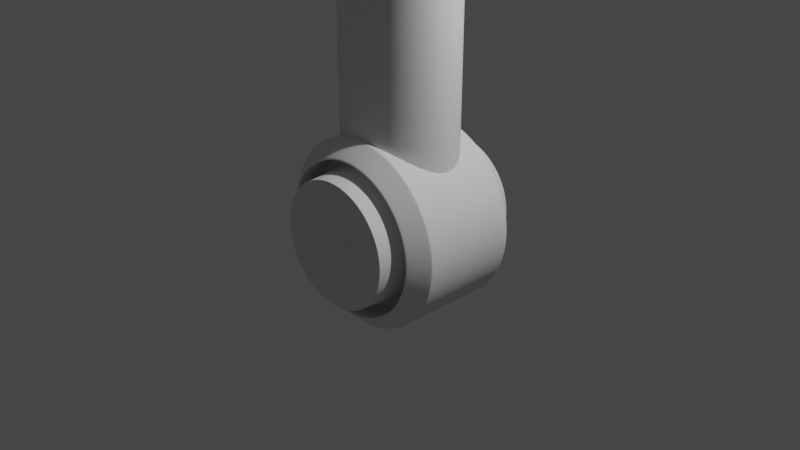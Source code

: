 # Source: swrord.blend  (saved by Blender 3.6.13; exported with 4.5.12 LTS)
import bpy
from mathutils import Matrix  # noqa: F401  (used for matrix-valued properties, if any)

bpy.ops.wm.read_factory_settings(use_empty=True)
scene = bpy.context.scene
scene.name = 'Scene'

# ---- collections
col_collection = bpy.data.collections.new('Collection'); scene.collection.children.link(col_collection)

# ---- world
world_world = bpy.data.worlds.new('World'); scene.world = world_world
world_world.use_nodes = True; world_world.node_tree.nodes.clear()
_N = world_world.node_tree.nodes; _L = world_world.node_tree.links
n0 = _N.new('ShaderNodeOutputWorld'); n0.name = 'World Output'; n0.location = (300, 300)
n1 = _N.new('ShaderNodeBackground'); n1.name = 'Background'; n1.location = (10, 300)
n1.inputs[0].default_value = (0.05088, 0.05088, 0.05088, 1.0)
_L.new(n1.outputs[0], n0.inputs[0])
n0.is_active_output = True
world_world.color = (0.05088, 0.05088, 0.05088)
world_world.use_sun_shadow = False
world_world.sun_shadow_jitter_overblur = 0.0

# ---- cameras
cam_camera = bpy.data.cameras.new('Camera')
cam_camera.clip_end = 100.0
cam_camera.ortho_scale = 7.314

# ---- lights
light_light = bpy.data.lights.new('Light', 'POINT')
light_light.transmission_factor = 0.0
light_light.energy = 1000.0
light_light.shadow_soft_size = 0.1
light_light.shadow_maximum_resolution = 0.006
light_light.use_absolute_resolution = True

# ---- meshes
me_cylinder = bpy.data.meshes.new('Cylinder')
me_cylinder.from_pydata([(0.0, 0.8152, -0.6843), (0.0, 1.0, 0.0), (0.159, 0.7995, -0.6843), (0.1951, 0.9808, 0.0), (0.3119, 0.7531, -0.6843), (0.3827, 0.9239, 0.0), (0.4529, 0.6778, -0.6843), (0.5556, 0.8315, 0.0), (0.5764, 0.5764, -0.6843), (0.7071, 0.7071, 0.0), (0.6778, 0.4529, -0.6843), (0.8315, 0.5556, 0.0), (0.7531, 0.3119, -0.6843), (0.9239, 0.3827, 0.0), (0.7995, 0.159, -0.6843), (0.9808, 0.1951, 0.0), (0.8152, 1.38e-08, -0.6843), (1.0, 1.38e-08, 0.0), (0.7995, -0.159, -0.6843), (0.9808, -0.1951, 0.0), (0.7531, -0.3119, -0.6843), (0.9239, -0.3827, 0.0), (0.6778, -0.4529, -0.6843), (0.8315, -0.5556, 0.0), (0.5764, -0.5764, -0.6843), (0.7071, -0.7071, 0.0), (0.4529, -0.6778, -0.6843), (0.5556, -0.8315, 0.0), (0.3119, -0.7531, -0.6843), (0.3827, -0.9239, 0.0), (0.159, -0.7995, -0.6843), (0.1951, -0.9808, 0.0), (0.0, -0.8152, -0.6843), (0.0, -1.0, 0.0), (-0.159, -0.7995, -0.6843), (-0.1951, -0.9808, 0.0), (-0.3119, -0.7531, -0.6843), (-0.3827, -0.9239, 0.0), (-0.4529, -0.6778, -0.6843), (-0.5556, -0.8315, 0.0), (-0.5764, -0.5764, -0.6843), (-0.7071, -0.7071, 0.0), (-0.6778, -0.4529, -0.6843), (-0.8315, -0.5556, 0.0), (-0.7531, -0.3119, -0.6843), (-0.9239, -0.3827, 0.0), (-0.7995, -0.159, -0.6843), (-0.9808, -0.1951, 0.0), (-0.8152, 1.38e-08, -0.6843), (-1.0, 1.38e-08, 0.0), (-0.7995, 0.159, -0.6843), (-0.9808, 0.1951, 0.0), (-0.7531, 0.3119, -0.6843), (-0.9239, 0.3827, 0.0), (-0.6778, 0.4529, -0.6843), (-0.8315, 0.5556, 0.0), (-0.5764, 0.5764, -0.6843), (-0.7071, 0.7071, 0.0), (-0.4529, 0.6778, -0.6843), (-0.5556, 0.8315, 0.0), (-0.3119, 0.7531, -0.6843), (-0.3827, 0.9239, 0.0), (-0.159, 0.7995, -0.6843), (-0.1951, 0.9808, 0.0), (-1.222e-08, 0.7025, -0.3749), (0.137, 0.689, -0.3749), (0.2688, 0.649, -0.3749), (0.3903, 0.5841, -0.3749), (0.4967, 0.4967, -0.3749), (0.5841, 0.3903, -0.3749), (0.649, 0.2688, -0.3749), (0.689, 0.137, -0.3749), (0.7025, 1.338e-08, -0.3749), (0.689, -0.137, -0.3749), (0.649, -0.2688, -0.3749), (0.5841, -0.3903, -0.3749), (0.4967, -0.4967, -0.3749), (0.3903, -0.5841, -0.3749), (0.2688, -0.649, -0.3749), (0.137, -0.689, -0.3749), (-1.222e-08, -0.7025, -0.3749), (-0.137, -0.689, -0.3749), (-0.2688, -0.649, -0.3749), (-0.3903, -0.5841, -0.3749), (-0.4967, -0.4967, -0.3749), (-0.5841, -0.3903, -0.3749), (-0.649, -0.2688, -0.3749), (-0.689, -0.137, -0.3749), (-0.7025, 1.338e-08, -0.3749), (-0.689, 0.137, -0.3749), (-0.649, 0.2688, -0.3749), (-0.5841, 0.3903, -0.3749), (-0.4967, 0.4967, -0.3749), (-0.3903, 0.5841, -0.3749), (-0.2688, 0.649, -0.3749), (-0.137, 0.689, -0.3749), (-1.222e-08, 0.8152, -0.3749), (0.159, 0.7995, -0.3749), (0.3119, 0.7531, -0.3749), (0.4529, 0.6778, -0.3749), (0.5764, 0.5764, -0.3749), (0.6778, 0.4529, -0.3749), (0.7531, 0.3119, -0.3749), (0.7995, 0.159, -0.3749), (0.8152, 1.38e-08, -0.3749), (0.7995, -0.159, -0.3749), (0.7531, -0.3119, -0.3749), (0.6778, -0.4529, -0.3749), (0.5764, -0.5764, -0.3749), (0.4529, -0.6778, -0.3749), (0.3119, -0.7531, -0.3749), (0.159, -0.7995, -0.3749), (-1.222e-08, -0.8152, -0.3749), (-0.159, -0.7995, -0.3749), (-0.3119, -0.7531, -0.3749), (-0.4529, -0.6778, -0.3749), (-0.5764, -0.5764, -0.3749), (-0.6778, -0.4529, -0.3749), (-0.7531, -0.3119, -0.3749), (-0.7995, -0.159, -0.3749), (-0.8152, 1.38e-08, -0.3749), (-0.7995, 0.159, -0.3749), (-0.7531, 0.3119, -0.3749), (-0.6778, 0.4529, -0.3749), (-0.5764, 0.5764, -0.3749), (-0.4529, 0.6778, -0.3749), (-0.3119, 0.7531, -0.3749), (-0.159, 0.7995, -0.3749), (-3.924e-08, 0.4345, -0.878), (0.08476, 0.4261, -0.878), (0.1663, 0.4014, -0.878), (0.2414, 0.3612, -0.878), (0.3072, 0.3072, -0.878), (0.3612, 0.2414, -0.878), (0.4014, 0.1663, -0.878), (0.4261, 0.08476, -0.878), (0.4345, 1.363e-08, -0.878), (0.4261, -0.08476, -0.878), (0.4014, -0.1663, -0.878), (0.3612, -0.2414, -0.878), (0.3072, -0.3072, -0.878), (0.2414, -0.3612, -0.878), (0.1663, -0.4014, -0.878), (0.08476, -0.4261, -0.878), (-3.834e-08, -0.4345, -0.878), (-0.08476, -0.4261, -0.878), (-0.1663, -0.4014, -0.878), (-0.2414, -0.3612, -0.878), (-0.3072, -0.3072, -0.878), (-0.3612, -0.2414, -0.878), (-0.4014, -0.1663, -0.878), (-0.4261, -0.08476, -0.878), (-0.4345, 1.363e-08, -0.878), (-0.4261, 0.08476, -0.878), (-0.4014, 0.1663, -0.878), (-0.3612, 0.2414, -0.878), (-0.3072, 0.3072, -0.878), (-0.2414, 0.3612, -0.878), (-0.1663, 0.4014, -0.878), (-0.08476, 0.4261, -0.878), (-4.013e-08, 0.6736, -0.878), (0.1314, 0.6607, -0.878), (0.2578, 0.6223, -0.878), (0.3742, 0.5601, -0.878), (0.4763, 0.4763, -0.878), (0.5601, 0.3742, -0.878), (0.6223, 0.2578, -0.878), (0.6607, 0.1314, -0.878), (0.6736, 1.363e-08, -0.878), (0.6607, -0.1314, -0.878), (0.6223, -0.2578, -0.878), (0.5601, -0.3742, -0.878), (0.4763, -0.4763, -0.878), (0.3742, -0.5601, -0.878), (0.2578, -0.6223, -0.878), (0.1314, -0.6607, -0.878), (-4.013e-08, -0.6736, -0.878), (-0.1314, -0.6607, -0.878), (-0.2578, -0.6223, -0.878), (-0.3742, -0.5601, -0.878), (-0.4763, -0.4763, -0.878), (-0.5601, -0.3742, -0.878), (-0.6223, -0.2578, -0.878), (-0.6607, -0.1314, -0.878), (-0.6736, 1.363e-08, -0.878), (-0.6607, 0.1314, -0.878), (-0.6223, 0.2578, -0.878), (-0.5601, 0.3742, -0.878), (-0.4763, 0.4763, -0.878), (-0.3742, 0.5601, -0.878), (-0.2578, 0.6223, -0.878), (-0.1314, 0.6607, -0.878), (0.0, 0.8299, -0.6843), (0.0, 1.0, -0.5149), (0.1951, 0.9808, -0.5149), (0.1619, 0.8139, -0.6843), (0.3827, 0.9239, -0.5149), (0.3176, 0.7667, -0.6843), (0.5556, 0.8315, -0.5149), (0.461, 0.69, -0.6843), (0.7071, 0.7071, -0.5149), (0.5868, 0.5868, -0.6843), (0.8315, 0.5556, -0.5149), (0.69, 0.461, -0.6843), (0.9239, 0.3827, -0.5149), (0.7667, 0.3176, -0.6843), (0.9808, 0.1951, -0.5149), (0.8139, 0.1619, -0.6843), (1.0, 1.38e-08, -0.5149), (0.8299, 1.38e-08, -0.6843), (0.9808, -0.1951, -0.5149), (0.8139, -0.1619, -0.6843), (0.9239, -0.3827, -0.5149), (0.7667, -0.3176, -0.6843), (0.8315, -0.5556, -0.5149), (0.69, -0.461, -0.6843), (0.7071, -0.7071, -0.5149), (0.5868, -0.5868, -0.6843), (0.5556, -0.8315, -0.5149), (0.461, -0.69, -0.6843), (0.3827, -0.9239, -0.5149), (0.3176, -0.7667, -0.6843), (0.1951, -0.9808, -0.5149), (0.1619, -0.8139, -0.6843), (0.0, -1.0, -0.5149), (0.0, -0.8299, -0.6843), (-0.1951, -0.9808, -0.5149), (-0.1619, -0.8139, -0.6843), (-0.3827, -0.9239, -0.5149), (-0.3176, -0.7667, -0.6843), (-0.5556, -0.8315, -0.5149), (-0.461, -0.69, -0.6843), (-0.7071, -0.7071, -0.5149), (-0.5868, -0.5868, -0.6843), (-0.8315, -0.5556, -0.5149), (-0.69, -0.461, -0.6843), (-0.9239, -0.3827, -0.5149), (-0.7667, -0.3176, -0.6843), (-0.9808, -0.1951, -0.5149), (-0.8139, -0.1619, -0.6843), (-1.0, 1.38e-08, -0.5149), (-0.8299, 1.38e-08, -0.6843), (-0.9808, 0.1951, -0.5149), (-0.8139, 0.1619, -0.6843), (-0.9239, 0.3827, -0.5149), (-0.7667, 0.3176, -0.6843), (-0.8315, 0.5556, -0.5149), (-0.69, 0.461, -0.6843), (-0.7071, 0.7071, -0.5149), (-0.5868, 0.5868, -0.6843), (-0.5556, 0.8315, -0.5149), (-0.461, 0.69, -0.6843), (-0.3827, 0.9239, -0.5149), (-0.3176, 0.7667, -0.6843), (-0.1951, 0.9808, -0.5149), (-0.1619, 0.8139, -0.6843), (-1.267e-07, 0.09179, -0.6647), (-4.374e-08, 0.3686, -0.7966), (0.07192, 0.3615, -0.7966), (0.01791, 0.09002, -0.6647), (0.1411, 0.3406, -0.7966), (0.03513, 0.0848, -0.6647), (0.2048, 0.3065, -0.7966), (0.05099, 0.07632, -0.6647), (0.2607, 0.2607, -0.7966), (0.0649, 0.0649, -0.6647), (0.3065, 0.2048, -0.7966), (0.07632, 0.05099, -0.6647), (0.3406, 0.1411, -0.7966), (0.0848, 0.03513, -0.6647), (0.3615, 0.07192, -0.7966), (0.09002, 0.01791, -0.6647), (0.3686, 1.167e-08, -0.7966), (0.09179, -1.509e-07, -0.6647), (0.3615, -0.07192, -0.7966), (0.09002, -0.01791, -0.6647), (0.3406, -0.1411, -0.7966), (0.0848, -0.03513, -0.6647), (0.3065, -0.2048, -0.7966), (0.07632, -0.05099, -0.6647), (0.2607, -0.2607, -0.7966), (0.0649, -0.0649, -0.6647), (0.2048, -0.3065, -0.7966), (0.05099, -0.07632, -0.6647), (0.1411, -0.3406, -0.7966), (0.03513, -0.0848, -0.6647), (0.07192, -0.3615, -0.7966), (0.01791, -0.09002, -0.6647), (-4.298e-08, -0.3686, -0.7966), (-1.211e-07, -0.09179, -0.6647), (-0.07192, -0.3615, -0.7966), (-0.01791, -0.09002, -0.6647), (-0.1411, -0.3406, -0.7966), (-0.03513, -0.0848, -0.6647), (-0.2048, -0.3065, -0.7966), (-0.05099, -0.07632, -0.6647), (-0.2607, -0.2607, -0.7966), (-0.0649, -0.0649, -0.6647), (-0.3065, -0.2048, -0.7966), (-0.07632, -0.05099, -0.6647), (-0.3406, -0.1411, -0.7966), (-0.0848, -0.03513, -0.6647), (-0.3615, -0.07192, -0.7966), (-0.09002, -0.01791, -0.6647), (-0.3686, 1.167e-08, -0.7966), (-0.09179, -1.471e-07, -0.6647), (-0.3615, 0.07192, -0.7966), (-0.09002, 0.01791, -0.6647), (-0.3406, 0.1411, -0.7966), (-0.0848, 0.03513, -0.6647), (-0.3065, 0.2048, -0.7966), (-0.07632, 0.05099, -0.6647), (-0.2607, 0.2607, -0.7966), (-0.0649, 0.0649, -0.6647), (-0.2048, 0.3065, -0.7966), (-0.05099, 0.07632, -0.6647), (-0.1411, 0.3406, -0.7966), (-0.03513, 0.0848, -0.6647), (-0.07192, 0.3615, -0.7966), (-0.01791, 0.09002, -0.6647)], [], [(254, 63, 1, 193), (4, 2, 195, 197), (6, 4, 197, 199), (8, 6, 199, 201), (10, 8, 201, 203), (12, 10, 203, 205), (14, 12, 205, 207), (16, 14, 207, 209), (18, 16, 209, 211), (20, 18, 211, 213), (22, 20, 213, 215), (24, 22, 215, 217), (26, 24, 217, 219), (28, 26, 219, 221), (30, 28, 221, 223), (32, 30, 223, 225), (34, 32, 225, 227), (36, 34, 227, 229), (38, 36, 229, 231), (40, 38, 231, 233), (42, 40, 233, 235), (44, 42, 235, 237), (46, 44, 237, 239), (48, 46, 239, 241), (50, 48, 241, 243), (52, 50, 243, 245), (54, 52, 245, 247), (56, 54, 247, 249), (58, 56, 249, 251), (60, 58, 251, 253), (62, 60, 253, 255), (0, 62, 255, 192), (44, 46, 119, 118), (193, 1, 3, 194), (196, 5, 7, 198), (198, 7, 9, 200), (200, 9, 11, 202), (202, 11, 13, 204), (204, 13, 15, 206), (206, 15, 17, 208), (208, 17, 19, 210), (210, 19, 21, 212), (212, 21, 23, 214), (214, 23, 25, 216), (216, 25, 27, 218), (218, 27, 29, 220), (220, 29, 31, 222), (222, 31, 33, 224), (224, 33, 35, 226), (226, 35, 37, 228), (228, 37, 39, 230), (230, 39, 41, 232), (232, 41, 43, 234), (234, 43, 45, 236), (236, 45, 47, 238), (238, 47, 49, 240), (240, 49, 51, 242), (242, 51, 53, 244), (244, 53, 55, 246), (246, 55, 57, 248), (248, 57, 59, 250), (250, 59, 61, 252), (252, 61, 63, 254), (128, 129, 258, 257), (194, 3, 5, 196), (71, 72, 168, 167), (18, 20, 106, 105), (46, 48, 120, 119), (20, 22, 107, 106), (48, 50, 121, 120), (22, 24, 108, 107), (50, 52, 122, 121), (24, 26, 109, 108), (52, 54, 123, 122), (26, 28, 110, 109), (0, 2, 97, 96), (54, 56, 124, 123), (28, 30, 111, 110), (2, 4, 98, 97), (56, 58, 125, 124), (30, 32, 112, 111), (4, 6, 99, 98), (58, 60, 126, 125), (32, 34, 113, 112), (6, 8, 100, 99), (60, 62, 127, 126), (34, 36, 114, 113), (8, 10, 101, 100), (62, 0, 96, 127), (36, 38, 115, 114), (10, 12, 102, 101), (38, 40, 116, 115), (12, 14, 103, 102), (40, 42, 117, 116), (14, 16, 104, 103), (42, 44, 118, 117), (16, 18, 105, 104), (65, 64, 96, 97), (66, 65, 97, 98), (67, 66, 98, 99), (68, 67, 99, 100), (69, 68, 100, 101), (70, 69, 101, 102), (71, 70, 102, 103), (72, 71, 103, 104), (73, 72, 104, 105), (74, 73, 105, 106), (75, 74, 106, 107), (76, 75, 107, 108), (77, 76, 108, 109), (78, 77, 109, 110), (79, 78, 110, 111), (80, 79, 111, 112), (81, 80, 112, 113), (82, 81, 113, 114), (83, 82, 114, 115), (84, 83, 115, 116), (85, 84, 116, 117), (86, 85, 117, 118), (87, 86, 118, 119), (88, 87, 119, 120), (89, 88, 120, 121), (90, 89, 121, 122), (91, 90, 122, 123), (92, 91, 123, 124), (93, 92, 124, 125), (94, 93, 125, 126), (95, 94, 126, 127), (64, 95, 127, 96), (154, 155, 310, 308), (85, 86, 182, 181), (72, 73, 169, 168), (86, 87, 183, 182), (73, 74, 170, 169), (87, 88, 184, 183), (74, 75, 171, 170), (88, 89, 185, 184), (75, 76, 172, 171), (89, 90, 186, 185), (76, 77, 173, 172), (90, 91, 187, 186), (77, 78, 174, 173), (64, 65, 161, 160), (91, 92, 188, 187), (78, 79, 175, 174), (65, 66, 162, 161), (92, 93, 189, 188), (79, 80, 176, 175), (66, 67, 163, 162), (93, 94, 190, 189), (80, 81, 177, 176), (67, 68, 164, 163), (94, 95, 191, 190), (81, 82, 178, 177), (68, 69, 165, 164), (95, 64, 160, 191), (82, 83, 179, 178), (69, 70, 166, 165), (83, 84, 180, 179), (70, 71, 167, 166), (84, 85, 181, 180), (129, 128, 160, 161), (130, 129, 161, 162), (131, 130, 162, 163), (132, 131, 163, 164), (133, 132, 164, 165), (134, 133, 165, 166), (135, 134, 166, 167), (136, 135, 167, 168), (137, 136, 168, 169), (138, 137, 169, 170), (139, 138, 170, 171), (140, 139, 171, 172), (141, 140, 172, 173), (142, 141, 173, 174), (143, 142, 174, 175), (144, 143, 175, 176), (145, 144, 176, 177), (146, 145, 177, 178), (147, 146, 178, 179), (148, 147, 179, 180), (149, 148, 180, 181), (150, 149, 181, 182), (151, 150, 182, 183), (152, 151, 183, 184), (153, 152, 184, 185), (154, 153, 185, 186), (155, 154, 186, 187), (156, 155, 187, 188), (157, 156, 188, 189), (158, 157, 189, 190), (159, 158, 190, 191), (128, 159, 191, 160), (159, 128, 257, 318), (141, 142, 284, 282), (155, 156, 312, 310), (142, 143, 286, 284), (256, 259, 261, 263, 265, 267, 269, 271, 273, 275, 277, 279, 281, 283, 285, 287, 289, 291, 293, 295, 297, 299, 301, 303, 305, 307, 309, 311, 313, 315, 317, 319), (156, 157, 314, 312), (143, 144, 288, 286), (130, 131, 262, 260), (157, 158, 316, 314), (144, 145, 290, 288), (131, 132, 264, 262), (158, 159, 318, 316), (145, 146, 292, 290), (132, 133, 266, 264), (146, 147, 294, 292), (133, 134, 268, 266), (129, 130, 260, 258), (147, 148, 296, 294), (134, 135, 270, 268), (148, 149, 298, 296), (135, 136, 272, 270), (149, 150, 300, 298), (136, 137, 274, 272), (150, 151, 302, 300), (137, 138, 276, 274), (151, 152, 304, 302), (138, 139, 278, 276), (152, 153, 306, 304), (139, 140, 280, 278), (153, 154, 308, 306), (140, 141, 282, 280), (193, 194, 195, 192), (194, 196, 197, 195), (196, 198, 199, 197), (198, 200, 201, 199), (200, 202, 203, 201), (202, 204, 205, 203), (204, 206, 207, 205), (206, 208, 209, 207), (208, 210, 211, 209), (210, 212, 213, 211), (212, 214, 215, 213), (214, 216, 217, 215), (216, 218, 219, 217), (218, 220, 221, 219), (220, 222, 223, 221), (222, 224, 225, 223), (224, 226, 227, 225), (226, 228, 229, 227), (228, 230, 231, 229), (230, 232, 233, 231), (232, 234, 235, 233), (234, 236, 237, 235), (236, 238, 239, 237), (238, 240, 241, 239), (240, 242, 243, 241), (242, 244, 245, 243), (244, 246, 247, 245), (246, 248, 249, 247), (248, 250, 251, 249), (250, 252, 253, 251), (252, 254, 255, 253), (254, 193, 192, 255), (257, 258, 259, 256), (258, 260, 261, 259), (260, 262, 263, 261), (262, 264, 265, 263), (264, 266, 267, 265), (266, 268, 269, 267), (268, 270, 271, 269), (270, 272, 273, 271), (272, 274, 275, 273), (274, 276, 277, 275), (276, 278, 279, 277), (278, 280, 281, 279), (280, 282, 283, 281), (282, 284, 285, 283), (284, 286, 287, 285), (286, 288, 289, 287), (288, 290, 291, 289), (290, 292, 293, 291), (292, 294, 295, 293), (294, 296, 297, 295), (296, 298, 299, 297), (298, 300, 301, 299), (300, 302, 303, 301), (302, 304, 305, 303), (304, 306, 307, 305), (306, 308, 309, 307), (308, 310, 311, 309), (310, 312, 313, 311), (312, 314, 315, 313), (314, 316, 317, 315), (316, 318, 319, 317), (318, 257, 256, 319), (2, 0, 192, 195)])
me_cylinder.polygons.foreach_set('use_smooth', [True] * 289)
_uv = me_cylinder.uv_layers.new(name='UVMap')
_uv.uv.foreach_set('vector', [0.03125, 0.6237, 0.03125, 1.0, 0.0, 1.0, 0.0, 0.6237, 0.8249, 0.4307, 0.7882, 0.4419, 0.7889, 0.4453, 0.8262, 0.434, 0.8587, 0.4127, 0.8249, 0.4307, 0.8262, 0.434, 0.8607, 0.4156, 0.8883, 0.3883, 0.8587, 0.4127, 0.8607, 0.4156, 0.8908, 0.3908, 0.9127, 0.3587, 0.8883, 0.3883, 0.8908, 0.3908, 0.9156, 0.3607, 0.9307, 0.3249, 0.9127, 0.3587, 0.9156, 0.3607, 0.934, 0.3262, 0.9419, 0.2882, 0.9307, 0.3249, 0.934, 0.3262, 0.9453, 0.2889, 0.9456, 0.25, 0.9419, 0.2882, 0.9453, 0.2889, 0.9492, 0.25, 0.9419, 0.2118, 0.9456, 0.25, 0.9492, 0.25, 0.9453, 0.2111, 0.9307, 0.1751, 0.9419, 0.2118, 0.9453, 0.2111, 0.934, 0.1738, 0.9127, 0.1413, 0.9307, 0.1751, 0.934, 0.1738, 0.9156, 0.1393, 0.8883, 0.1117, 0.9127, 0.1413, 0.9156, 0.1393, 0.8908, 0.1092, 0.8587, 0.08733, 0.8883, 0.1117, 0.8908, 0.1092, 0.8607, 0.0844, 0.8249, 0.06926, 0.8587, 0.08733, 0.8607, 0.0844, 0.8262, 0.06599, 0.7882, 0.05812, 0.8249, 0.06926, 0.8262, 0.06599, 0.7889, 0.05466, 0.75, 0.05436, 0.7882, 0.05812, 0.7889, 0.05466, 0.75, 0.05083, 0.7118, 0.05812, 0.75, 0.05436, 0.75, 0.05083, 0.7111, 0.05466, 0.6751, 0.06926, 0.7118, 0.05812, 0.7111, 0.05466, 0.6738, 0.06599, 0.6413, 0.08733, 0.6751, 0.06926, 0.6738, 0.06599, 0.6393, 0.0844, 0.6117, 0.1117, 0.6413, 0.08733, 0.6393, 0.0844, 0.6092, 0.1092, 0.5873, 0.1413, 0.6117, 0.1117, 0.6092, 0.1092, 0.5844, 0.1393, 0.5693, 0.1751, 0.5873, 0.1413, 0.5844, 0.1393, 0.566, 0.1738, 0.5581, 0.2118, 0.5693, 0.1751, 0.566, 0.1738, 0.5547, 0.2111, 0.5544, 0.25, 0.5581, 0.2118, 0.5547, 0.2111, 0.5508, 0.25, 0.5581, 0.2882, 0.5544, 0.25, 0.5508, 0.25, 0.5547, 0.2889, 0.5693, 0.3249, 0.5581, 0.2882, 0.5547, 0.2889, 0.566, 0.3262, 0.5873, 0.3587, 0.5693, 0.3249, 0.566, 0.3262, 0.5844, 0.3607, 0.6117, 0.3883, 0.5873, 0.3587, 0.5844, 0.3607, 0.6092, 0.3908, 0.6413, 0.4127, 0.6117, 0.3883, 0.6092, 0.3908, 0.6393, 0.4156, 0.6751, 0.4307, 0.6413, 0.4127, 0.6393, 0.4156, 0.6738, 0.434, 0.7118, 0.4419, 0.6751, 0.4307, 0.6738, 0.434, 0.7111, 0.4453, 0.75, 0.4456, 0.7118, 0.4419, 0.7111, 0.4453, 0.75, 0.4492, 0.5693, 0.1751, 0.5581, 0.2118, 0.5581, 0.2118, 0.5693, 0.1751, 1.0, 0.6237, 1.0, 1.0, 0.9688, 1.0, 0.9688, 0.6237, 0.9375, 0.6237, 0.9375, 1.0, 0.9062, 1.0, 0.9062, 0.6237, 0.9062, 0.6237, 0.9062, 1.0, 0.875, 1.0, 0.875, 0.6237, 0.875, 0.6237, 0.875, 1.0, 0.8438, 1.0, 0.8438, 0.6237, 0.8438, 0.6237, 0.8438, 1.0, 0.8125, 1.0, 0.8125, 0.6237, 0.8125, 0.6237, 0.8125, 1.0, 0.7812, 1.0, 0.7812, 0.6237, 0.7812, 0.6237, 0.7812, 1.0, 0.75, 1.0, 0.75, 0.6237, 0.75, 0.6237, 0.75, 1.0, 0.7188, 1.0, 0.7188, 0.6237, 0.7188, 0.6237, 0.7188, 1.0, 0.6875, 1.0, 0.6875, 0.6237, 0.6875, 0.6237, 0.6875, 1.0, 0.6562, 1.0, 0.6562, 0.6237, 0.6562, 0.6237, 0.6562, 1.0, 0.625, 1.0, 0.625, 0.6237, 0.625, 0.6237, 0.625, 1.0, 0.5938, 1.0, 0.5938, 0.6237, 0.5938, 0.6237, 0.5938, 1.0, 0.5625, 1.0, 0.5625, 0.6237, 0.5625, 0.6237, 0.5625, 1.0, 0.5312, 1.0, 0.5312, 0.6237, 0.5312, 0.6237, 0.5312, 1.0, 0.5, 1.0, 0.5, 0.6237, 0.5, 0.6237, 0.5, 1.0, 0.4688, 1.0, 0.4688, 0.6237, 0.4688, 0.6237, 0.4688, 1.0, 0.4375, 1.0, 0.4375, 0.6237, 0.4375, 0.6237, 0.4375, 1.0, 0.4062, 1.0, 0.4062, 0.6237, 0.4062, 0.6237, 0.4062, 1.0, 0.375, 1.0, 0.375, 0.6237, 0.375, 0.6237, 0.375, 1.0, 0.3438, 1.0, 0.3438, 0.6237, 0.3438, 0.6237, 0.3438, 1.0, 0.3125, 1.0, 0.3125, 0.6237, 0.3125, 0.6237, 0.3125, 1.0, 0.2812, 1.0, 0.2812, 0.6237, 0.2812, 0.6237, 0.2812, 1.0, 0.25, 1.0, 0.25, 0.6237, 0.25, 0.6237, 0.25, 1.0, 0.2188, 1.0, 0.2188, 0.6237, 0.2188, 0.6237, 0.2188, 1.0, 0.1875, 1.0, 0.1875, 0.6237, 0.1875, 0.6237, 0.1875, 1.0, 0.1562, 1.0, 0.1562, 0.6237, 0.1562, 0.6237, 0.1562, 1.0, 0.125, 1.0, 0.125, 0.6237, 0.125, 0.6237, 0.125, 1.0, 0.09375, 1.0, 0.09375, 0.6237, 0.09375, 0.6237, 0.09375, 1.0, 0.0625, 1.0, 0.0625, 0.6237, 0.0625, 0.6237, 0.0625, 1.0, 0.03125, 1.0, 0.03125, 0.6237, 0.75, 0.3587, 0.7712, 0.3566, 0.7712, 0.3566, 0.75, 0.3587, 0.9688, 0.6237, 0.9688, 1.0, 0.9375, 1.0, 0.9375, 0.6237, 0.9154, 0.2829, 0.9186, 0.25, 0.9186, 0.25, 0.9154, 0.2829, 0.9419, 0.2118, 0.9307, 0.1751, 0.9307, 0.1751, 0.9419, 0.2118, 0.5581, 0.2118, 0.5544, 0.25, 0.5544, 0.25, 0.5581, 0.2118, 0.9307, 0.1751, 0.9127, 0.1413, 0.9127, 0.1413, 0.9307, 0.1751, 0.5544, 0.25, 0.5581, 0.2882, 0.5581, 0.2882, 0.5544, 0.25, 0.9127, 0.1413, 0.8883, 0.1117, 0.8883, 0.1117, 0.9127, 0.1413, 0.5581, 0.2882, 0.5693, 0.3249, 0.5693, 0.3249, 0.5581, 0.2882, 0.8883, 0.1117, 0.8587, 0.08733, 0.8587, 0.08733, 0.8883, 0.1117, 0.5693, 0.3249, 0.5873, 0.3587, 0.5873, 0.3587, 0.5693, 0.3249, 0.8587, 0.08733, 0.8249, 0.06926, 0.8249, 0.06926, 0.8587, 0.08733, 0.75, 0.4456, 0.7882, 0.4419, 0.7882, 0.4419, 0.75, 0.4456, 0.5873, 0.3587, 0.6117, 0.3883, 0.6117, 0.3883, 0.5873, 0.3587, 0.8249, 0.06926, 0.7882, 0.05812, 0.7882, 0.05812, 0.8249, 0.06926, 0.7882, 0.4419, 0.8249, 0.4307, 0.8249, 0.4307, 0.7882, 0.4419, 0.6117, 0.3883, 0.6413, 0.4127, 0.6413, 0.4127, 0.6117, 0.3883, 0.7882, 0.05812, 0.75, 0.05436, 0.75, 0.05436, 0.7882, 0.05812, 0.8249, 0.4307, 0.8587, 0.4127, 0.8587, 0.4127, 0.8249, 0.4307, 0.6413, 0.4127, 0.6751, 0.4307, 0.6751, 0.4307, 0.6413, 0.4127, 0.75, 0.05436, 0.7118, 0.05812, 0.7118, 0.05812, 0.75, 0.05436, 0.8587, 0.4127, 0.8883, 0.3883, 0.8883, 0.3883, 0.8587, 0.4127, 0.6751, 0.4307, 0.7118, 0.4419, 0.7118, 0.4419, 0.6751, 0.4307, 0.7118, 0.05812, 0.6751, 0.06926, 0.6751, 0.06926, 0.7118, 0.05812, 0.8883, 0.3883, 0.9127, 0.3587, 0.9127, 0.3587, 0.8883, 0.3883, 0.7118, 0.4419, 0.75, 0.4456, 0.75, 0.4456, 0.7118, 0.4419, 0.6751, 0.06926, 0.6413, 0.08733, 0.6413, 0.08733, 0.6751, 0.06926, 0.9127, 0.3587, 0.9307, 0.3249, 0.9307, 0.3249, 0.9127, 0.3587, 0.6413, 0.08733, 0.6117, 0.1117, 0.6117, 0.1117, 0.6413, 0.08733, 0.9307, 0.3249, 0.9419, 0.2882, 0.9419, 0.2882, 0.9307, 0.3249, 0.6117, 0.1117, 0.5873, 0.1413, 0.5873, 0.1413, 0.6117, 0.1117, 0.9419, 0.2882, 0.9456, 0.25, 0.9456, 0.25, 0.9419, 0.2882, 0.5873, 0.1413, 0.5693, 0.1751, 0.5693, 0.1751, 0.5873, 0.1413, 0.9456, 0.25, 0.9419, 0.2118, 0.9419, 0.2118, 0.9456, 0.25, 0.7829, 0.4154, 0.75, 0.4186, 0.75, 0.4456, 0.7882, 0.4419, 0.8145, 0.4058, 0.7829, 0.4154, 0.7882, 0.4419, 0.8249, 0.4307, 0.8437, 0.3902, 0.8145, 0.4058, 0.8249, 0.4307, 0.8587, 0.4127, 0.8692, 0.3692, 0.8437, 0.3902, 0.8587, 0.4127, 0.8883, 0.3883, 0.8902, 0.3437, 0.8692, 0.3692, 0.8883, 0.3883, 0.9127, 0.3587, 0.9058, 0.3145, 0.8902, 0.3437, 0.9127, 0.3587, 0.9307, 0.3249, 0.9154, 0.2829, 0.9058, 0.3145, 0.9307, 0.3249, 0.9419, 0.2882, 0.9186, 0.25, 0.9154, 0.2829, 0.9419, 0.2882, 0.9456, 0.25, 0.9154, 0.2171, 0.9186, 0.25, 0.9456, 0.25, 0.9419, 0.2118, 0.9058, 0.1855, 0.9154, 0.2171, 0.9419, 0.2118, 0.9307, 0.1751, 0.8902, 0.1563, 0.9058, 0.1855, 0.9307, 0.1751, 0.9127, 0.1413, 0.8692, 0.1308, 0.8902, 0.1563, 0.9127, 0.1413, 0.8883, 0.1117, 0.8437, 0.1098, 0.8692, 0.1308, 0.8883, 0.1117, 0.8587, 0.08733, 0.8145, 0.09424, 0.8437, 0.1098, 0.8587, 0.08733, 0.8249, 0.06926, 0.7829, 0.08465, 0.8145, 0.09424, 0.8249, 0.06926, 0.7882, 0.05812, 0.75, 0.08141, 0.7829, 0.08465, 0.7882, 0.05812, 0.75, 0.05436, 0.7171, 0.08465, 0.75, 0.08141, 0.75, 0.05436, 0.7118, 0.05812, 0.6855, 0.09424, 0.7171, 0.08465, 0.7118, 0.05812, 0.6751, 0.06926, 0.6563, 0.1098, 0.6855, 0.09424, 0.6751, 0.06926, 0.6413, 0.08733, 0.6308, 0.1308, 0.6563, 0.1098, 0.6413, 0.08733, 0.6117, 0.1117, 0.6098, 0.1563, 0.6308, 0.1308, 0.6117, 0.1117, 0.5873, 0.1413, 0.5942, 0.1855, 0.6098, 0.1563, 0.5873, 0.1413, 0.5693, 0.1751, 0.5846, 0.2171, 0.5942, 0.1855, 0.5693, 0.1751, 0.5581, 0.2118, 0.5814, 0.25, 0.5846, 0.2171, 0.5581, 0.2118, 0.5544, 0.25, 0.5846, 0.2829, 0.5814, 0.25, 0.5544, 0.25, 0.5581, 0.2882, 0.5942, 0.3145, 0.5846, 0.2829, 0.5581, 0.2882, 0.5693, 0.3249, 0.6098, 0.3437, 0.5942, 0.3145, 0.5693, 0.3249, 0.5873, 0.3587, 0.6308, 0.3692, 0.6098, 0.3437, 0.5873, 0.3587, 0.6117, 0.3883, 0.6563, 0.3902, 0.6308, 0.3692, 0.6117, 0.3883, 0.6413, 0.4127, 0.6855, 0.4058, 0.6563, 0.3902, 0.6413, 0.4127, 0.6751, 0.4307, 0.7171, 0.4154, 0.6855, 0.4058, 0.6751, 0.4307, 0.7118, 0.4419, 0.75, 0.4186, 0.7171, 0.4154, 0.7118, 0.4419, 0.75, 0.4456, 0.6495, 0.2916, 0.6596, 0.3104, 0.6596, 0.3104, 0.6495, 0.2916, 0.6098, 0.1563, 0.5942, 0.1855, 0.5942, 0.1855, 0.6098, 0.1563, 0.9186, 0.25, 0.9154, 0.2171, 0.9154, 0.2171, 0.9186, 0.25, 0.5942, 0.1855, 0.5846, 0.2171, 0.5846, 0.2171, 0.5942, 0.1855, 0.9154, 0.2171, 0.9058, 0.1855, 0.9058, 0.1855, 0.9154, 0.2171, 0.5846, 0.2171, 0.5814, 0.25, 0.5814, 0.25, 0.5846, 0.2171, 0.9058, 0.1855, 0.8902, 0.1563, 0.8902, 0.1563, 0.9058, 0.1855, 0.5814, 0.25, 0.5846, 0.2829, 0.5846, 0.2829, 0.5814, 0.25, 0.8902, 0.1563, 0.8692, 0.1308, 0.8692, 0.1308, 0.8902, 0.1563, 0.5846, 0.2829, 0.5942, 0.3145, 0.5942, 0.3145, 0.5846, 0.2829, 0.8692, 0.1308, 0.8437, 0.1098, 0.8437, 0.1098, 0.8692, 0.1308, 0.5942, 0.3145, 0.6098, 0.3437, 0.6098, 0.3437, 0.5942, 0.3145, 0.8437, 0.1098, 0.8145, 0.09424, 0.8145, 0.09424, 0.8437, 0.1098, 0.75, 0.4186, 0.7829, 0.4154, 0.7829, 0.4154, 0.75, 0.4186, 0.6098, 0.3437, 0.6308, 0.3692, 0.6308, 0.3692, 0.6098, 0.3437, 0.8145, 0.09424, 0.7829, 0.08465, 0.7829, 0.08465, 0.8145, 0.09424, 0.7829, 0.4154, 0.8145, 0.4058, 0.8145, 0.4058, 0.7829, 0.4154, 0.6308, 0.3692, 0.6563, 0.3902, 0.6563, 0.3902, 0.6308, 0.3692, 0.7829, 0.08465, 0.75, 0.08141, 0.75, 0.08141, 0.7829, 0.08465, 0.8145, 0.4058, 0.8437, 0.3902, 0.8437, 0.3902, 0.8145, 0.4058, 0.6563, 0.3902, 0.6855, 0.4058, 0.6855, 0.4058, 0.6563, 0.3902, 0.75, 0.08141, 0.7171, 0.08465, 0.7171, 0.08465, 0.75, 0.08141, 0.8437, 0.3902, 0.8692, 0.3692, 0.8692, 0.3692, 0.8437, 0.3902, 0.6855, 0.4058, 0.7171, 0.4154, 0.7171, 0.4154, 0.6855, 0.4058, 0.7171, 0.08465, 0.6855, 0.09424, 0.6855, 0.09424, 0.7171, 0.08465, 0.8692, 0.3692, 0.8902, 0.3437, 0.8902, 0.3437, 0.8692, 0.3692, 0.7171, 0.4154, 0.75, 0.4186, 0.75, 0.4186, 0.7171, 0.4154, 0.6855, 0.09424, 0.6563, 0.1098, 0.6563, 0.1098, 0.6855, 0.09424, 0.8902, 0.3437, 0.9058, 0.3145, 0.9058, 0.3145, 0.8902, 0.3437, 0.6563, 0.1098, 0.6308, 0.1308, 0.6308, 0.1308, 0.6563, 0.1098, 0.9058, 0.3145, 0.9154, 0.2829, 0.9154, 0.2829, 0.9058, 0.3145, 0.6308, 0.1308, 0.6098, 0.1563, 0.6098, 0.1563, 0.6308, 0.1308, 0.7712, 0.3566, 0.75, 0.3587, 0.75, 0.4186, 0.7829, 0.4154, 0.7916, 0.3505, 0.7712, 0.3566, 0.7829, 0.4154, 0.8145, 0.4058, 0.8104, 0.3404, 0.7916, 0.3505, 0.8145, 0.4058, 0.8437, 0.3902, 0.8269, 0.3269, 0.8104, 0.3404, 0.8437, 0.3902, 0.8692, 0.3692, 0.8404, 0.3104, 0.8269, 0.3269, 0.8692, 0.3692, 0.8902, 0.3437, 0.8505, 0.2916, 0.8404, 0.3104, 0.8902, 0.3437, 0.9058, 0.3145, 0.8566, 0.2712, 0.8505, 0.2916, 0.9058, 0.3145, 0.9154, 0.2829, 0.8587, 0.25, 0.8566, 0.2712, 0.9154, 0.2829, 0.9186, 0.25, 0.8566, 0.2288, 0.8587, 0.25, 0.9186, 0.25, 0.9154, 0.2171, 0.8505, 0.2084, 0.8566, 0.2288, 0.9154, 0.2171, 0.9058, 0.1855, 0.8404, 0.1896, 0.8505, 0.2084, 0.9058, 0.1855, 0.8902, 0.1563, 0.8269, 0.1731, 0.8404, 0.1896, 0.8902, 0.1563, 0.8692, 0.1308, 0.8104, 0.1596, 0.8269, 0.1731, 0.8692, 0.1308, 0.8437, 0.1098, 0.7916, 0.1495, 0.8104, 0.1596, 0.8437, 0.1098, 0.8145, 0.09424, 0.7712, 0.1434, 0.7916, 0.1495, 0.8145, 0.09424, 0.7829, 0.08465, 0.75, 0.1413, 0.7712, 0.1434, 0.7829, 0.08465, 0.75, 0.08141, 0.7288, 0.1434, 0.75, 0.1413, 0.75, 0.08141, 0.7171, 0.08465, 0.7084, 0.1495, 0.7288, 0.1434, 0.7171, 0.08465, 0.6855, 0.09424, 0.6896, 0.1596, 0.7084, 0.1495, 0.6855, 0.09424, 0.6563, 0.1098, 0.6731, 0.1731, 0.6896, 0.1596, 0.6563, 0.1098, 0.6308, 0.1308, 0.6596, 0.1896, 0.6731, 0.1731, 0.6308, 0.1308, 0.6098, 0.1563, 0.6495, 0.2084, 0.6596, 0.1896, 0.6098, 0.1563, 0.5942, 0.1855, 0.6434, 0.2288, 0.6495, 0.2084, 0.5942, 0.1855, 0.5846, 0.2171, 0.6413, 0.25, 0.6434, 0.2288, 0.5846, 0.2171, 0.5814, 0.25, 0.6434, 0.2712, 0.6413, 0.25, 0.5814, 0.25, 0.5846, 0.2829, 0.6495, 0.2916, 0.6434, 0.2712, 0.5846, 0.2829, 0.5942, 0.3145, 0.6596, 0.3104, 0.6495, 0.2916, 0.5942, 0.3145, 0.6098, 0.3437, 0.6731, 0.3269, 0.6596, 0.3104, 0.6098, 0.3437, 0.6308, 0.3692, 0.6896, 0.3404, 0.6731, 0.3269, 0.6308, 0.3692, 0.6563, 0.3902, 0.7084, 0.3505, 0.6896, 0.3404, 0.6563, 0.3902, 0.6855, 0.4058, 0.7288, 0.3566, 0.7084, 0.3505, 0.6855, 0.4058, 0.7171, 0.4154, 0.75, 0.3587, 0.7288, 0.3566, 0.7171, 0.4154, 0.75, 0.4186, 0.7288, 0.3566, 0.75, 0.3587, 0.75, 0.3587, 0.7288, 0.3566, 0.8104, 0.1596, 0.7916, 0.1495, 0.7916, 0.1495, 0.8104, 0.1596, 0.6596, 0.3104, 0.6731, 0.3269, 0.6731, 0.3269, 0.6596, 0.3104, 0.7916, 0.1495, 0.7712, 0.1434, 0.7712, 0.1434, 0.7916, 0.1495, 0.75, 0.2881, 0.7574, 0.2874, 0.7646, 0.2852, 0.7712, 0.2817, 0.7769, 0.2769, 0.7817, 0.2712, 0.7852, 0.2646, 0.7874, 0.2574, 0.7881, 0.25, 0.7874, 0.2426, 0.7852, 0.2354, 0.7817, 0.2288, 0.7769, 0.2231, 0.7712, 0.2183, 0.7646, 0.2148, 0.7574, 0.2126, 0.75, 0.2119, 0.7426, 0.2126, 0.7354, 0.2148, 0.7288, 0.2183, 0.7231, 0.2231, 0.7183, 0.2288, 0.7148, 0.2354, 0.7126, 0.2426, 0.7119, 0.25, 0.7126, 0.2574, 0.7148, 0.2646, 0.7183, 0.2712, 0.7231, 0.2769, 0.7288, 0.2817, 0.7354, 0.2852, 0.7426, 0.2874, 0.6731, 0.3269, 0.6896, 0.3404, 0.6896, 0.3404, 0.6731, 0.3269, 0.7712, 0.1434, 0.75, 0.1413, 0.75, 0.1413, 0.7712, 0.1434, 0.7916, 0.3505, 0.8104, 0.3404, 0.8104, 0.3404, 0.7916, 0.3505, 0.6896, 0.3404, 0.7084, 0.3505, 0.7084, 0.3505, 0.6896, 0.3404, 0.75, 0.1413, 0.7288, 0.1434, 0.7288, 0.1434, 0.75, 0.1413, 0.8104, 0.3404, 0.8269, 0.3269, 0.8269, 0.3269, 0.8104, 0.3404, 0.7084, 0.3505, 0.7288, 0.3566, 0.7288, 0.3566, 0.7084, 0.3505, 0.7288, 0.1434, 0.7084, 0.1495, 0.7084, 0.1495, 0.7288, 0.1434, 0.8269, 0.3269, 0.8404, 0.3104, 0.8404, 0.3104, 0.8269, 0.3269, 0.7084, 0.1495, 0.6896, 0.1596, 0.6896, 0.1596, 0.7084, 0.1495, 0.8404, 0.3104, 0.8505, 0.2916, 0.8505, 0.2916, 0.8404, 0.3104, 0.7712, 0.3566, 0.7916, 0.3505, 0.7916, 0.3505, 0.7712, 0.3566, 0.6896, 0.1596, 0.6731, 0.1731, 0.6731, 0.1731, 0.6896, 0.1596, 0.8505, 0.2916, 0.8566, 0.2712, 0.8566, 0.2712, 0.8505, 0.2916, 0.6731, 0.1731, 0.6596, 0.1896, 0.6596, 0.1896, 0.6731, 0.1731, 0.8566, 0.2712, 0.8587, 0.25, 0.8587, 0.25, 0.8566, 0.2712, 0.6596, 0.1896, 0.6495, 0.2084, 0.6495, 0.2084, 0.6596, 0.1896, 0.8587, 0.25, 0.8566, 0.2288, 0.8566, 0.2288, 0.8587, 0.25, 0.6495, 0.2084, 0.6434, 0.2288, 0.6434, 0.2288, 0.6495, 0.2084, 0.8566, 0.2288, 0.8505, 0.2084, 0.8505, 0.2084, 0.8566, 0.2288, 0.6434, 0.2288, 0.6413, 0.25, 0.6413, 0.25, 0.6434, 0.2288, 0.8505, 0.2084, 0.8404, 0.1896, 0.8404, 0.1896, 0.8505, 0.2084, 0.6413, 0.25, 0.6434, 0.2712, 0.6434, 0.2712, 0.6413, 0.25, 0.8404, 0.1896, 0.8269, 0.1731, 0.8269, 0.1731, 0.8404, 0.1896, 0.6434, 0.2712, 0.6495, 0.2916, 0.6495, 0.2916, 0.6434, 0.2712, 0.8269, 0.1731, 0.8104, 0.1596, 0.8104, 0.1596, 0.8269, 0.1731, 0.75, 0.49, 0.7968, 0.4854, 0.7889, 0.4453, 0.75, 0.4492, 0.7968, 0.4854, 0.8418, 0.4717, 0.8262, 0.434, 0.7889, 0.4453, 0.8418, 0.4717, 0.8833, 0.4496, 0.8607, 0.4156, 0.8262, 0.434, 0.8833, 0.4496, 0.9197, 0.4197, 0.8908, 0.3908, 0.8607, 0.4156, 0.9197, 0.4197, 0.9496, 0.3833, 0.9156, 0.3607, 0.8908, 0.3908, 0.9496, 0.3833, 0.9717, 0.3418, 0.934, 0.3262, 0.9156, 0.3607, 0.9717, 0.3418, 0.9854, 0.2968, 0.9453, 0.2889, 0.934, 0.3262, 0.9854, 0.2968, 0.99, 0.25, 0.9492, 0.25, 0.9453, 0.2889, 0.99, 0.25, 0.9854, 0.2032, 0.9453, 0.2111, 0.9492, 0.25, 0.9854, 0.2032, 0.9717, 0.1582, 0.934, 0.1738, 0.9453, 0.2111, 0.9717, 0.1582, 0.9496, 0.1167, 0.9156, 0.1393, 0.934, 0.1738, 0.9496, 0.1167, 0.9197, 0.08029, 0.8908, 0.1092, 0.9156, 0.1393, 0.9197, 0.08029, 0.8833, 0.05045, 0.8607, 0.0844, 0.8908, 0.1092, 0.8833, 0.05045, 0.8418, 0.02827, 0.8262, 0.06599, 0.8607, 0.0844, 0.8418, 0.02827, 0.7968, 0.01461, 0.7889, 0.05466, 0.8262, 0.06599, 0.7968, 0.01461, 0.75, 0.01, 0.75, 0.05083, 0.7889, 0.05466, 0.75, 0.01, 0.7032, 0.01461, 0.7111, 0.05466, 0.75, 0.05083, 0.7032, 0.01461, 0.6582, 0.02827, 0.6738, 0.06599, 0.7111, 0.05466, 0.6582, 0.02827, 0.6167, 0.05045, 0.6393, 0.0844, 0.6738, 0.06599, 0.6167, 0.05045, 0.5803, 0.08029, 0.6092, 0.1092, 0.6393, 0.0844, 0.5803, 0.08029, 0.5504, 0.1167, 0.5844, 0.1393, 0.6092, 0.1092, 0.5504, 0.1167, 0.5283, 0.1582, 0.566, 0.1738, 0.5844, 0.1393, 0.5283, 0.1582, 0.5146, 0.2032, 0.5547, 0.2111, 0.566, 0.1738, 0.5146, 0.2032, 0.51, 0.25, 0.5508, 0.25, 0.5547, 0.2111, 0.51, 0.25, 0.5146, 0.2968, 0.5547, 0.2889, 0.5508, 0.25, 0.5146, 0.2968, 0.5283, 0.3418, 0.566, 0.3262, 0.5547, 0.2889, 0.5283, 0.3418, 0.5504, 0.3833, 0.5844, 0.3607, 0.566, 0.3262, 0.5504, 0.3833, 0.5803, 0.4197, 0.6092, 0.3908, 0.5844, 0.3607, 0.5803, 0.4197, 0.6167, 0.4496, 0.6393, 0.4156, 0.6092, 0.3908, 0.6167, 0.4496, 0.6582, 0.4717, 0.6738, 0.434, 0.6393, 0.4156, 0.6582, 0.4717, 0.7032, 0.4854, 0.7111, 0.4453, 0.6738, 0.434, 0.7032, 0.4854, 0.75, 0.49, 0.75, 0.4492, 0.7111, 0.4453, 0.75, 0.3587, 0.7712, 0.3566, 0.7574, 0.2874, 0.75, 0.2881, 0.7712, 0.3566, 0.7916, 0.3505, 0.7646, 0.2852, 0.7574, 0.2874, 0.7916, 0.3505, 0.8104, 0.3404, 0.7712, 0.2817, 0.7646, 0.2852, 0.8104, 0.3404, 0.8269, 0.3269, 0.7769, 0.2769, 0.7712, 0.2817, 0.8269, 0.3269, 0.8404, 0.3104, 0.7817, 0.2712, 0.7769, 0.2769, 0.8404, 0.3104, 0.8505, 0.2916, 0.7852, 0.2646, 0.7817, 0.2712, 0.8505, 0.2916, 0.8566, 0.2712, 0.7874, 0.2574, 0.7852, 0.2646, 0.8566, 0.2712, 0.8587, 0.25, 0.7881, 0.25, 0.7874, 0.2574, 0.8587, 0.25, 0.8566, 0.2288, 0.7874, 0.2426, 0.7881, 0.25, 0.8566, 0.2288, 0.8505, 0.2084, 0.7852, 0.2354, 0.7874, 0.2426, 0.8505, 0.2084, 0.8404, 0.1896, 0.7817, 0.2288, 0.7852, 0.2354, 0.8404, 0.1896, 0.8269, 0.1731, 0.7769, 0.2231, 0.7817, 0.2288, 0.8269, 0.1731, 0.8104, 0.1596, 0.7712, 0.2183, 0.7769, 0.2231, 0.8104, 0.1596, 0.7916, 0.1495, 0.7646, 0.2148, 0.7712, 0.2183, 0.7916, 0.1495, 0.7712, 0.1434, 0.7574, 0.2126, 0.7646, 0.2148, 0.7712, 0.1434, 0.75, 0.1413, 0.75, 0.2119, 0.7574, 0.2126, 0.75, 0.1413, 0.7288, 0.1434, 0.7426, 0.2126, 0.75, 0.2119, 0.7288, 0.1434, 0.7084, 0.1495, 0.7354, 0.2148, 0.7426, 0.2126, 0.7084, 0.1495, 0.6896, 0.1596, 0.7288, 0.2183, 0.7354, 0.2148, 0.6896, 0.1596, 0.6731, 0.1731, 0.7231, 0.2231, 0.7288, 0.2183, 0.6731, 0.1731, 0.6596, 0.1896, 0.7183, 0.2288, 0.7231, 0.2231, 0.6596, 0.1896, 0.6495, 0.2084, 0.7148, 0.2354, 0.7183, 0.2288, 0.6495, 0.2084, 0.6434, 0.2288, 0.7126, 0.2426, 0.7148, 0.2354, 0.6434, 0.2288, 0.6413, 0.25, 0.7119, 0.25, 0.7126, 0.2426, 0.6413, 0.25, 0.6434, 0.2712, 0.7126, 0.2574, 0.7119, 0.25, 0.6434, 0.2712, 0.6495, 0.2916, 0.7148, 0.2646, 0.7126, 0.2574, 0.6495, 0.2916, 0.6596, 0.3104, 0.7183, 0.2712, 0.7148, 0.2646, 0.6596, 0.3104, 0.6731, 0.3269, 0.7231, 0.2769, 0.7183, 0.2712, 0.6731, 0.3269, 0.6896, 0.3404, 0.7288, 0.2817, 0.7231, 0.2769, 0.6896, 0.3404, 0.7084, 0.3505, 0.7354, 0.2852, 0.7288, 0.2817, 0.7084, 0.3505, 0.7288, 0.3566, 0.7426, 0.2874, 0.7354, 0.2852, 0.7288, 0.3566, 0.75, 0.3587, 0.75, 0.2881, 0.7426, 0.2874, 0.7882, 0.4419, 0.75, 0.4456, 0.75, 0.4492, 0.7889, 0.4453])
me_cylinder.update()
me_cylinder_001 = bpy.data.meshes.new('Cylinder.001')
me_cylinder_001.from_pydata([(0.0, 1.0, 0.01595), (-5.9e-10, 0.8876, 8.03), (0.1951, 0.9808, 0.01595), (0.2136, 0.8705, 8.03), (0.3827, 0.9239, 0.01595), (0.4189, 0.82, 8.03), (0.5556, 0.8315, 0.01595), (0.6082, 0.738, 8.03), (0.7071, 0.7071, 0.01595), (0.774, 0.6276, 8.03), (0.8315, 0.5556, 0.01595), (0.9102, 0.4931, 8.03), (0.9239, 0.3827, 0.01595), (1.011, 0.3397, 8.03), (0.9808, 0.1951, 0.01595), (1.074, 0.1732, 8.03), (1.0, 0.0, 0.01595), (1.095, 1.274e-09, 8.03), (0.9808, -0.1951, 0.01595), (1.074, -0.1732, 8.03), (0.9239, -0.3827, 0.01595), (1.011, -0.3397, 8.03), (0.8315, -0.5556, 0.01595), (0.9102, -0.4931, 8.03), (0.7071, -0.7071, 0.01595), (0.774, -0.6276, 8.03), (0.5556, -0.8315, 0.01595), (0.6082, -0.738, 8.03), (0.3827, -0.9239, 0.01595), (0.4189, -0.82, 8.03), (0.1951, -0.9808, 0.01595), (0.2136, -0.8705, 8.03), (0.0, -1.0, 0.01595), (-5.9e-10, -0.8876, 8.03), (-0.1951, -0.9808, 0.01595), (-0.2136, -0.8705, 8.03), (-0.3827, -0.9239, 0.01595), (-0.4189, -0.82, 8.03), (-0.5556, -0.8315, 0.01595), (-0.6082, -0.738, 8.03), (-0.7071, -0.7071, 0.01595), (-0.774, -0.6276, 8.03), (-0.8315, -0.5556, 0.01595), (-0.9102, -0.4931, 8.03), (-0.9239, -0.3827, 0.01595), (-1.011, -0.3397, 8.03), (-0.9808, -0.1951, 0.01595), (-1.074, -0.1732, 8.03), (-1.0, 0.0, 0.01595), (-1.095, 1.274e-09, 8.03), (-0.9808, 0.1951, 0.01595), (-1.074, 0.1732, 8.03), (-0.9239, 0.3827, 0.01595), (-1.011, 0.3397, 8.03), (-0.8315, 0.5556, 0.01595), (-0.9102, 0.4931, 8.03), (-0.7071, 0.7071, 0.01595), (-0.774, 0.6276, 8.03), (-0.5556, 0.8315, 0.01595), (-0.6082, 0.738, 8.03), (-0.3827, 0.9239, 0.01595), (-0.4189, 0.82, 8.03), (-0.1951, 0.9808, 0.01595), (-0.2136, 0.8705, 8.03)], [], [(0, 1, 3, 2), (2, 3, 5, 4), (4, 5, 7, 6), (6, 7, 9, 8), (8, 9, 11, 10), (10, 11, 13, 12), (12, 13, 15, 14), (14, 15, 17, 16), (16, 17, 19, 18), (18, 19, 21, 20), (20, 21, 23, 22), (22, 23, 25, 24), (24, 25, 27, 26), (26, 27, 29, 28), (28, 29, 31, 30), (30, 31, 33, 32), (32, 33, 35, 34), (34, 35, 37, 36), (36, 37, 39, 38), (38, 39, 41, 40), (40, 41, 43, 42), (42, 43, 45, 44), (44, 45, 47, 46), (46, 47, 49, 48), (48, 49, 51, 50), (50, 51, 53, 52), (52, 53, 55, 54), (54, 55, 57, 56), (56, 57, 59, 58), (58, 59, 61, 60), (60, 61, 63, 62), (62, 63, 1, 0)])
me_cylinder_001.polygons.foreach_set('use_smooth', [True] * 32)
_uv = me_cylinder_001.uv_layers.new(name='UVMap')
_uv.uv.foreach_set('vector', [1.0, 0.5, 1.0, 1.0, 0.9688, 1.0, 0.9688, 0.5, 0.9688, 0.5, 0.9688, 1.0, 0.9375, 1.0, 0.9375, 0.5, 0.9375, 0.5, 0.9375, 1.0, 0.9062, 1.0, 0.9062, 0.5, 0.9062, 0.5, 0.9062, 1.0, 0.875, 1.0, 0.875, 0.5, 0.875, 0.5, 0.875, 1.0, 0.8438, 1.0, 0.8438, 0.5, 0.8438, 0.5, 0.8438, 1.0, 0.8125, 1.0, 0.8125, 0.5, 0.8125, 0.5, 0.8125, 1.0, 0.7812, 1.0, 0.7812, 0.5, 0.7812, 0.5, 0.7812, 1.0, 0.75, 1.0, 0.75, 0.5, 0.75, 0.5, 0.75, 1.0, 0.7188, 1.0, 0.7188, 0.5, 0.7188, 0.5, 0.7188, 1.0, 0.6875, 1.0, 0.6875, 0.5, 0.6875, 0.5, 0.6875, 1.0, 0.6562, 1.0, 0.6562, 0.5, 0.6562, 0.5, 0.6562, 1.0, 0.625, 1.0, 0.625, 0.5, 0.625, 0.5, 0.625, 1.0, 0.5938, 1.0, 0.5938, 0.5, 0.5938, 0.5, 0.5938, 1.0, 0.5625, 1.0, 0.5625, 0.5, 0.5625, 0.5, 0.5625, 1.0, 0.5312, 1.0, 0.5312, 0.5, 0.5312, 0.5, 0.5312, 1.0, 0.5, 1.0, 0.5, 0.5, 0.5, 0.5, 0.5, 1.0, 0.4688, 1.0, 0.4688, 0.5, 0.4688, 0.5, 0.4688, 1.0, 0.4375, 1.0, 0.4375, 0.5, 0.4375, 0.5, 0.4375, 1.0, 0.4062, 1.0, 0.4062, 0.5, 0.4062, 0.5, 0.4062, 1.0, 0.375, 1.0, 0.375, 0.5, 0.375, 0.5, 0.375, 1.0, 0.3438, 1.0, 0.3438, 0.5, 0.3438, 0.5, 0.3438, 1.0, 0.3125, 1.0, 0.3125, 0.5, 0.3125, 0.5, 0.3125, 1.0, 0.2812, 1.0, 0.2812, 0.5, 0.2812, 0.5, 0.2812, 1.0, 0.25, 1.0, 0.25, 0.5, 0.25, 0.5, 0.25, 1.0, 0.2188, 1.0, 0.2188, 0.5, 0.2188, 0.5, 0.2188, 1.0, 0.1875, 1.0, 0.1875, 0.5, 0.1875, 0.5, 0.1875, 1.0, 0.1562, 1.0, 0.1562, 0.5, 0.1562, 0.5, 0.1562, 1.0, 0.125, 1.0, 0.125, 0.5, 0.125, 0.5, 0.125, 1.0, 0.09375, 1.0, 0.09375, 0.5, 0.09375, 0.5, 0.09375, 1.0, 0.0625, 1.0, 0.0625, 0.5, 0.0625, 0.5, 0.0625, 1.0, 0.03125, 1.0, 0.03125, 0.5, 0.03125, 0.5, 0.03125, 1.0, 0.0, 1.0, 0.0, 0.5])
me_cylinder_001.update()
me_cube_001 = bpy.data.meshes.new('Cube.001')
me_cube_001.from_pydata([(-1.303, -0.3513, -0.9738), (-1.303, -0.3513, -0.3683), (-1.303, 0.3513, -0.9738), (-1.303, 0.3513, -0.3683), (0.0, -0.5988, -0.9738), (0.0, -0.5988, -0.3683), (0.0, 0.5988, -0.9738), (0.0, 0.5988, -0.3683), (-3.531, 0.04854, -0.5841), (-3.535, -0.08301, -0.5862), (-3.614, -0.0837, -0.3253), (-3.611, 0.04785, -0.3232), (-3.604, 0.02873, -0.582), (-1.361, 0.3502, -0.9564), (-3.449, 0.06814, -0.5892), (-3.278, 0.1072, -0.602), (-3.092, 0.1453, -0.6204), (-2.896, 0.1818, -0.644), (-2.693, 0.216, -0.6724), (-2.486, 0.2474, -0.7051), (-2.279, 0.2754, -0.7415), (-2.075, 0.2995, -0.7811), (-1.878, 0.3193, -0.8231), (-1.691, 0.3345, -0.8668), (-1.518, 0.3449, -0.9115), (-1.363, -0.3524, -0.9561), (-3.605, -0.06338, -0.584), (-1.52, -0.3524, -0.9118), (-1.693, -0.3472, -0.8677), (-1.88, -0.3368, -0.8245), (-2.077, -0.3213, -0.7829), (-2.281, -0.301, -0.7437), (-2.488, -0.2764, -0.7075), (-2.695, -0.2477, -0.675), (-2.898, -0.2155, -0.6467), (-3.094, -0.1804, -0.6231), (-3.279, -0.1429, -0.6046), (-3.45, -0.1036, -0.5915), (-1.446, -0.3542, -0.3291), (-3.641, -0.07605, -0.3333), (-1.602, -0.3545, -0.2913), (-1.774, -0.3498, -0.2595), (-1.959, -0.34, -0.2343), (-2.153, -0.3252, -0.2161), (-2.353, -0.3058, -0.2052), (-2.556, -0.2821, -0.2018), (-2.758, -0.2545, -0.206), (-2.956, -0.2234, -0.2177), (-3.147, -0.1895, -0.2366), (-3.327, -0.1531, -0.2625), (-3.492, -0.1151, -0.2949), (-1.444, 0.3484, -0.329), (-3.641, 0.03978, -0.3322), (-1.6, 0.343, -0.2907), (-1.772, 0.3328, -0.2584), (-1.956, 0.3179, -0.2328), (-2.15, 0.2987, -0.2142), (-2.351, 0.2755, -0.2031), (-2.554, 0.2486, -0.1995), (-2.756, 0.2185, -0.2037), (-2.954, 0.1857, -0.2154), (-3.145, 0.1509, -0.2345), (-3.325, 0.1145, -0.2606), (-3.491, 0.07728, -0.2934)], [], [(2, 0, 25, 13), (2, 3, 7, 6), (4, 5, 1, 0), (2, 6, 4, 0), (7, 3, 1, 5), (1, 3, 51, 38), (39, 52, 11, 10), (52, 12, 8, 11), (9, 10, 11, 8), (3, 2, 13, 51), (26, 39, 10, 9), (0, 1, 38, 25), (13, 25, 27, 24), (24, 27, 28, 23), (23, 28, 29, 22), (22, 29, 30, 21), (21, 30, 31, 20), (20, 31, 32, 19), (19, 32, 33, 18), (18, 33, 34, 17), (17, 34, 35, 16), (16, 35, 36, 15), (15, 36, 37, 14), (14, 37, 26, 12), (25, 38, 40, 27), (27, 40, 41, 28), (28, 41, 42, 29), (29, 42, 43, 30), (30, 43, 44, 31), (31, 44, 45, 32), (32, 45, 46, 33), (33, 46, 47, 34), (34, 47, 48, 35), (35, 48, 49, 36), (36, 49, 50, 37), (37, 50, 39, 26), (38, 51, 53, 40), (40, 53, 54, 41), (41, 54, 55, 42), (42, 55, 56, 43), (43, 56, 57, 44), (44, 57, 58, 45), (45, 58, 59, 46), (46, 59, 60, 47), (47, 60, 61, 48), (48, 61, 62, 49), (49, 62, 63, 50), (50, 63, 52, 39), (51, 13, 24, 53), (53, 24, 23, 54), (54, 23, 22, 55), (55, 22, 21, 56), (56, 21, 20, 57), (57, 20, 19, 58), (58, 19, 18, 59), (59, 18, 17, 60), (60, 17, 16, 61), (61, 16, 15, 62), (62, 15, 14, 63), (63, 14, 12, 52), (12, 26, 9, 8)])
me_cube_001.polygons.foreach_set('use_smooth', [True] * 61)
_uv = me_cube_001.uv_layers.new(name='UVMap')
_uv.uv.foreach_set('vector', [0.125, 0.5, 0.125, 0.75, 0.125, 0.75, 0.125, 0.5, 0.375, 0.25, 0.625, 0.25, 0.625, 0.5, 0.375, 0.5, 0.375, 0.75, 0.625, 0.75, 0.625, 1.0, 0.375, 1.0, 0.125, 0.5, 0.375, 0.5, 0.375, 0.75, 0.125, 0.75, 0.625, 0.5, 0.875, 0.5, 0.875, 0.75, 0.625, 0.75, 0.875, 0.75, 0.875, 0.5, 0.875, 0.5, 0.875, 0.75, 0.875, 0.7295, 0.875, 0.5228, 0.875, 0.5, 0.875, 0.75, 0.6182, 0.25, 0.3913, 0.25, 0.375, 0.25, 0.625, 0.25, 0.375, 0.0, 0.625, 0.0, 0.625, 0.25, 0.375, 0.25, 0.625, 0.25, 0.375, 0.25, 0.375, 0.25, 0.625, 0.25, 0.3907, 1.0, 0.6189, 1.0, 0.625, 1.0, 0.375, 1.0, 0.375, 1.0, 0.625, 1.0, 0.625, 1.0, 0.375, 1.0, 0.125, 0.5, 0.125, 0.75, 0.125, 0.749, 0.125, 0.5009, 0.125, 0.5009, 0.125, 0.749, 0.125, 0.746, 0.125, 0.5034, 0.125, 0.5034, 0.125, 0.746, 0.125, 0.7411, 0.125, 0.5077, 0.125, 0.5077, 0.125, 0.7411, 0.125, 0.7344, 0.125, 0.5135, 0.125, 0.5135, 0.125, 0.7344, 0.125, 0.7259, 0.125, 0.5208, 0.125, 0.5208, 0.125, 0.7259, 0.125, 0.7157, 0.125, 0.5294, 0.125, 0.5294, 0.125, 0.7157, 0.125, 0.7191, 0.125, 0.5267, 0.125, 0.5267, 0.125, 0.7191, 0.125, 0.7263, 0.125, 0.5204, 0.125, 0.5204, 0.125, 0.7263, 0.125, 0.7334, 0.125, 0.5143, 0.125, 0.5143, 0.125, 0.7334, 0.125, 0.7402, 0.125, 0.5084, 0.125, 0.5084, 0.125, 0.7402, 0.125, 0.7466, 0.125, 0.503, 0.125, 0.503, 0.125, 0.7466, 0.125, 0.7008, 0.125, 0.5513, 0.375, 1.0, 0.625, 1.0, 0.6228, 1.0, 0.3739, 1.0, 0.3739, 1.0, 0.6228, 1.0, 0.6163, 1.0, 0.3708, 1.0, 0.3708, 1.0, 0.6163, 1.0, 0.6054, 1.0, 0.3656, 1.0, 0.3656, 1.0, 0.6054, 1.0, 0.5903, 1.0, 0.3583, 1.0, 0.3583, 1.0, 0.5903, 1.0, 0.5711, 1.0, 0.3492, 1.0, 0.3492, 1.0, 0.5711, 1.0, 0.549, 1.0, 0.375, 1.0, 0.375, 1.0, 0.549, 1.0, 0.5642, 1.0, 0.3413, 1.0, 0.3413, 1.0, 0.5642, 1.0, 0.581, 1.0, 0.3516, 1.0, 0.3516, 1.0, 0.581, 1.0, 0.597, 1.0, 0.3603, 1.0, 0.3603, 1.0, 0.597, 1.0, 0.6109, 1.0, 0.3676, 1.0, 0.3676, 1.0, 0.6109, 1.0, 0.621, 1.0, 0.3729, 1.0, 0.3729, 1.0, 0.621, 1.0, 0.6189, 1.0, 0.3907, 1.0, 0.875, 0.75, 0.875, 0.5, 0.875, 0.5008, 0.875, 0.749, 0.875, 0.749, 0.875, 0.5008, 0.875, 0.5033, 0.875, 0.7462, 0.875, 0.7462, 0.875, 0.5033, 0.875, 0.5073, 0.875, 0.7414, 0.875, 0.7414, 0.875, 0.5073, 0.875, 0.5129, 0.875, 0.7349, 0.875, 0.7349, 0.875, 0.5129, 0.875, 0.5198, 0.875, 0.7267, 0.875, 0.7267, 0.875, 0.5198, 0.875, 0.5278, 0.875, 0.7167, 0.875, 0.7167, 0.875, 0.5278, 0.875, 0.5221, 0.875, 0.7231, 0.875, 0.7231, 0.875, 0.5221, 0.875, 0.5166, 0.875, 0.7296, 0.875, 0.7296, 0.875, 0.5166, 0.875, 0.5115, 0.875, 0.736, 0.875, 0.736, 0.875, 0.5115, 0.875, 0.5066, 0.875, 0.742, 0.875, 0.742, 0.875, 0.5066, 0.875, 0.5022, 0.875, 0.7473, 0.875, 0.7473, 0.875, 0.5022, 0.875, 0.5228, 0.875, 0.7295, 0.625, 0.25, 0.375, 0.25, 0.3739, 0.25, 0.6228, 0.25, 0.6228, 0.25, 0.3739, 0.25, 0.3706, 0.25, 0.6161, 0.25, 0.6161, 0.25, 0.3706, 0.25, 0.3652, 0.25, 0.605, 0.25, 0.605, 0.25, 0.3652, 0.25, 0.3577, 0.25, 0.5896, 0.25, 0.5896, 0.25, 0.3577, 0.25, 0.3481, 0.25, 0.5701, 0.25, 0.5701, 0.25, 0.3481, 0.25, 0.375, 0.25, 0.5485, 0.25, 0.5485, 0.25, 0.375, 0.25, 0.3411, 0.25, 0.5637, 0.25, 0.5637, 0.25, 0.3411, 0.25, 0.3515, 0.25, 0.5806, 0.25, 0.5806, 0.25, 0.3515, 0.25, 0.3602, 0.25, 0.5967, 0.25, 0.5967, 0.25, 0.3602, 0.25, 0.3675, 0.25, 0.6107, 0.25, 0.6107, 0.25, 0.3675, 0.25, 0.3729, 0.25, 0.621, 0.25, 0.621, 0.25, 0.3729, 0.25, 0.3913, 0.25, 0.6182, 0.25, 0.125, 0.5513, 0.125, 0.7008, 0.125, 0.75, 0.125, 0.5])
me_cube_001.update()
me_cube_003 = bpy.data.meshes.new('Cube.003')
me_cube_003.from_pydata([(-0.8443, -0.09363, -1.633), (-0.8443, -0.09363, 0.3667), (-0.8443, -0.05175, -1.633), (-0.8443, -0.05175, 0.3667), (0.0, -1.073, -1.633), (0.0, -1.073, 0.3667), (0.0, 0.9273, -1.633), (0.0, 0.9273, 0.3667), (-0.4391, -0.09363, 18.29), (-0.4391, -0.05175, 18.29), (0.0, 0.04936, 18.29), (0.0, -0.1947, 18.29), (-0.00713, -0.09363, 18.83), (-0.00713, -0.05175, 18.83), (0.0, -0.05175, 18.83), (0.0, -0.09363, 18.83), (-0.8987, -0.07108, -1.688), (-0.8987, -0.07108, 0.3673), (0.0, 0.004233, -1.688), (-0.493, -0.07108, 18.31), (-0.03324, -0.07108, 18.88), (0.0, -0.07108, 18.88)], [], [(16, 17, 3, 2), (2, 3, 7, 6), (4, 5, 1, 0), (16, 18, 4, 0), (17, 1, 8, 19), (19, 8, 12, 20), (1, 5, 11, 8), (7, 3, 9, 10), (21, 20, 12, 15), (8, 11, 15, 12), (10, 9, 13, 14), (14, 13, 20, 21), (9, 19, 20, 13), (3, 17, 19, 9), (2, 6, 18, 16), (0, 1, 17, 16)])
_uv = me_cube_003.uv_layers.new(name='UVMap')
_uv.uv.foreach_set('vector', [0.375, 0.1346, 0.625, 0.1346, 0.625, 0.25, 0.375, 0.25, 0.375, 0.25, 0.625, 0.25, 0.625, 0.5, 0.375, 0.5, 0.375, 0.75, 0.625, 0.75, 0.625, 1.0, 0.375, 1.0, 0.125, 0.6154, 0.375, 0.6154, 0.375, 0.75, 0.125, 0.75, 0.625, 0.1346, 0.625, 0.0, 0.625, 0.0, 0.625, 0.1346, 0.625, 0.1346, 0.625, 0.0, 0.625, 0.0, 0.625, 0.1346, 0.625, 1.0, 0.625, 0.75, 0.625, 0.75, 0.625, 1.0, 0.625, 0.5, 0.625, 0.25, 0.625, 0.25, 0.625, 0.5, 0.625, 0.6154, 0.875, 0.6154, 0.875, 0.75, 0.625, 0.75, 0.625, 1.0, 0.625, 0.75, 0.625, 0.75, 0.625, 1.0, 0.625, 0.5, 0.625, 0.25, 0.625, 0.25, 0.625, 0.5, 0.625, 0.5, 0.875, 0.5, 0.875, 0.6154, 0.625, 0.6154, 0.625, 0.25, 0.625, 0.1346, 0.625, 0.1346, 0.625, 0.25, 0.625, 0.25, 0.625, 0.1346, 0.625, 0.1346, 0.625, 0.25, 0.125, 0.5, 0.375, 0.5, 0.375, 0.6154, 0.125, 0.6154, 0.375, 0.0, 0.625, 0.0, 0.625, 0.1346, 0.375, 0.1346])
me_cube_003.update()
me_cube_004 = bpy.data.meshes.new('Cube.004')
me_cube_004.from_pydata([(-0.9301, -0.2244, -1.513), (-0.936, -0.2205, -0.3878), (-0.9265, 0.08247, -1.513), (-0.9332, 0.07831, -0.3878), (0.0, -1.172, -1.513), (0.0, -1.172, -0.3878), (0.0, 1.027, -1.513), (0.0, 1.027, -0.3878), (-1.323, -0.06679, -1.543), (-1.322, -0.06022, -0.3875), (-0.3715, -0.04407, -0.4427), (-0.372, -0.09661, -0.4427), (0.0, 0.1233, -0.245), (0.0, 0.1233, -0.4427), (0.0, -0.2634, -0.245), (0.0, -0.2634, -0.4427), (-0.3036, -0.07226, -0.4428)], [], [(8, 9, 3, 2), (2, 3, 7, 6), (4, 5, 1, 0), (0, 1, 9, 8), (3, 9, 16, 11), (9, 1, 10, 16), (1, 5, 13, 10), (5, 4, 12, 13), (7, 3, 11, 15), (6, 7, 15, 14)])
me_cube_004.polygons.foreach_set('use_smooth', [True] * 10)
_uv = me_cube_004.uv_layers.new(name='UVMap')
_uv.uv.foreach_set('vector', [0.375, 0.1346, 0.625, 0.1346, 0.625, 0.25, 0.375, 0.25, 0.375, 0.25, 0.625, 0.25, 0.625, 0.5, 0.375, 0.5, 0.375, 0.75, 0.625, 0.75, 0.625, 1.0, 0.375, 1.0, 0.375, 0.0, 0.625, 0.0, 0.625, 0.1346, 0.375, 0.1346, 0.625, 0.25, 0.625, 0.1346, 0.625, 0.1346, 0.625, 0.25, 0.625, 0.1346, 0.625, 0.0, 0.625, 0.0, 0.625, 0.1346, 0.625, 1.0, 0.625, 0.75, 0.625, 0.75, 0.625, 1.0, 0.625, 0.75, 0.375, 0.75, 0.375, 0.75, 0.625, 0.75, 0.625, 0.5, 0.625, 0.25, 0.625, 0.25, 0.625, 0.5, 0.375, 0.5, 0.625, 0.5, 0.625, 0.5, 0.375, 0.5])
me_cube_004.update()

# ---- objects
ob_light = bpy.data.objects.new('Light', light_light)
ob_camera = bpy.data.objects.new('Camera', cam_camera)
ob_cylinder = bpy.data.objects.new('Cylinder', me_cylinder)
ob_cylinder_001 = bpy.data.objects.new('Cylinder.001', me_cylinder_001)
ob_cube = bpy.data.objects.new('Cube', me_cube_001)
ob_cube_001 = bpy.data.objects.new('Cube.001', me_cube_003)
ob_cube_002 = bpy.data.objects.new('Cube.002', me_cube_004)

# ---- transforms, parenting, visibility, modifiers, constraints
ob_light.location = (4.076, 1.005, 5.904)
ob_light.rotation_euler = (0.6503, 0.05522, 1.866)
ob_light.lock_rotations_4d = False
ob_light.empty_display_type = 'ARROWS'
ob_light.color = (0.0, 0.0, 0.0, 0.0)
ob_light.lineart.crease_threshold = 0.0
ob_camera.location = (7.359, -6.926, 4.958)
ob_camera.rotation_euler = (1.109, 0.0, 0.8149)
ob_camera.lock_rotations_4d = False
ob_camera.empty_display_type = 'ARROWS'
ob_camera.color = (0.0, 0.0, 0.0, 0.0)
ob_camera.display_type = 'WIRE'
ob_camera.lineart.crease_threshold = 0.0
ob_cylinder.location = (0.0, 0.0, 0.0)
ob_cylinder.rotation_euler = (1.571, -0.0, 0.0)
_m = ob_cylinder.modifiers.new('Mirror', 'MIRROR')
_m.use_axis = (False, False, True)
_m.use_clip = True
_m = ob_cylinder.modifiers.new('Bevel', 'BEVEL')
_m.width = 0.08
_m.width_pct = 0.08
_m.segments = 2
_m = ob_cylinder.modifiers.new('Subdivision', 'SUBSURF')
ob_cylinder_001.location = (0.0, 0.0, 0.4804)
ob_cylinder_001.scale = (0.6723, 0.5011, 0.6723)
ob_cube.location = (0.0, 0.0, 6.808)
_m = ob_cube.modifiers.new('Mirror', 'MIRROR')
_m.use_clip = True
_m = ob_cube.modifiers.new('Bevel', 'BEVEL')
_m.width = 0.06
_m.width_pct = 0.06
_m.segments = 4
ob_cube_001.location = (0.0, 0.0, 7.882)
ob_cube_001.scale = (1.0, 0.2941, 1.0)
_m = ob_cube_001.modifiers.new('Mirror', 'MIRROR')
_m.use_clip = True
ob_cube_002.location = (0.0, 0.0, 7.872)
ob_cube_002.scale = (1.0, 0.4584, 1.0)
_m = ob_cube_002.modifiers.new('Mirror', 'MIRROR')
_m.use_clip = True
_m = ob_cube_002.modifiers.new('Subdivision', 'SUBSURF')
_m.levels = 3

# ---- collection membership
col_collection.objects.link(ob_light)
col_collection.objects.link(ob_camera)
col_collection.objects.link(ob_cylinder)
col_collection.objects.link(ob_cylinder_001)
col_collection.objects.link(ob_cube)
col_collection.objects.link(ob_cube_001)
col_collection.objects.link(ob_cube_002)

# ---- scene / render settings (as saved in the file)
scene.camera = ob_camera
scene.frame_start = 1; scene.frame_end = 250; scene.frame_set(1)
scene.render.engine = 'BLENDER_EEVEE_NEXT'
scene.cycles.sampling_pattern = 'TABULATED_SOBOL'
scene.view_settings.view_transform = 'Filmic'
bpy.context.view_layer.update()
